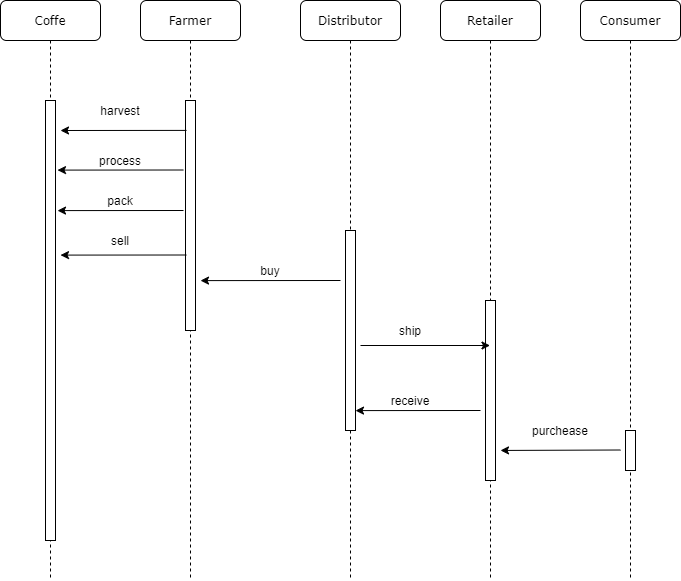

The diagram above was exported from draw.io. Its source (the exported page's mxGraphModel, read from the mxfile embedded in the PNG):
<mxGraphModel dx="1315" dy="715" grid="1" gridSize="10" guides="1" tooltips="1" connect="1" arrows="1" fold="1" page="1" pageScale="1" pageWidth="1100" pageHeight="850" background="none" math="0" shadow="0">
  <root>
    <mxCell id="0" />
    <mxCell id="1" parent="0" />
    <mxCell id="7baba1c4bc27f4b0-2" value="Farmer" style="shape=umlLifeline;perimeter=lifelinePerimeter;whiteSpace=wrap;html=1;container=1;collapsible=0;recursiveResize=0;outlineConnect=0;rounded=1;shadow=0;comic=0;labelBackgroundColor=none;strokeWidth=1;fontFamily=Verdana;fontSize=12;align=center;" parent="1" vertex="1">
      <mxGeometry x="240" y="80" width="100" height="580" as="geometry" />
    </mxCell>
    <mxCell id="7baba1c4bc27f4b0-10" value="" style="html=1;points=[];perimeter=orthogonalPerimeter;rounded=0;shadow=0;comic=0;labelBackgroundColor=none;strokeWidth=1;fontFamily=Verdana;fontSize=12;align=center;" parent="7baba1c4bc27f4b0-2" vertex="1">
      <mxGeometry x="45" y="100" width="10" height="230" as="geometry" />
    </mxCell>
    <mxCell id="7baba1c4bc27f4b0-3" value="Distributor" style="shape=umlLifeline;perimeter=lifelinePerimeter;whiteSpace=wrap;html=1;container=1;collapsible=0;recursiveResize=0;outlineConnect=0;rounded=1;shadow=0;comic=0;labelBackgroundColor=none;strokeWidth=1;fontFamily=Verdana;fontSize=12;align=center;" parent="1" vertex="1">
      <mxGeometry x="400" y="80" width="100" height="580" as="geometry" />
    </mxCell>
    <mxCell id="7baba1c4bc27f4b0-13" value="" style="html=1;points=[];perimeter=orthogonalPerimeter;rounded=0;shadow=0;comic=0;labelBackgroundColor=none;strokeWidth=1;fontFamily=Verdana;fontSize=12;align=center;" parent="7baba1c4bc27f4b0-3" vertex="1">
      <mxGeometry x="45" y="230" width="10" height="200" as="geometry" />
    </mxCell>
    <mxCell id="7baba1c4bc27f4b0-4" value="Retailer" style="shape=umlLifeline;perimeter=lifelinePerimeter;whiteSpace=wrap;html=1;container=1;collapsible=0;recursiveResize=0;outlineConnect=0;rounded=1;shadow=0;comic=0;labelBackgroundColor=none;strokeWidth=1;fontFamily=Verdana;fontSize=12;align=center;" parent="1" vertex="1">
      <mxGeometry x="540" y="80" width="100" height="580" as="geometry" />
    </mxCell>
    <mxCell id="7baba1c4bc27f4b0-5" value="Consumer" style="shape=umlLifeline;perimeter=lifelinePerimeter;whiteSpace=wrap;html=1;container=1;collapsible=0;recursiveResize=0;outlineConnect=0;rounded=1;shadow=0;comic=0;labelBackgroundColor=none;strokeWidth=1;fontFamily=Verdana;fontSize=12;align=center;" parent="1" vertex="1">
      <mxGeometry x="680" y="80" width="100" height="580" as="geometry" />
    </mxCell>
    <mxCell id="7baba1c4bc27f4b0-8" value="Coffe" style="shape=umlLifeline;perimeter=lifelinePerimeter;whiteSpace=wrap;html=1;container=1;collapsible=0;recursiveResize=0;outlineConnect=0;rounded=1;shadow=0;comic=0;labelBackgroundColor=none;strokeWidth=1;fontFamily=Verdana;fontSize=12;align=center;" parent="1" vertex="1">
      <mxGeometry x="100" y="80" width="100" height="580" as="geometry" />
    </mxCell>
    <mxCell id="7baba1c4bc27f4b0-9" value="" style="html=1;points=[];perimeter=orthogonalPerimeter;rounded=0;shadow=0;comic=0;labelBackgroundColor=none;strokeWidth=1;fontFamily=Verdana;fontSize=12;align=center;" parent="7baba1c4bc27f4b0-8" vertex="1">
      <mxGeometry x="45" y="100" width="10" height="440" as="geometry" />
    </mxCell>
    <mxCell id="7baba1c4bc27f4b0-16" value="" style="html=1;points=[];perimeter=orthogonalPerimeter;rounded=0;shadow=0;comic=0;labelBackgroundColor=none;strokeWidth=1;fontFamily=Verdana;fontSize=12;align=center;" parent="1" vertex="1">
      <mxGeometry x="585" y="380" width="10" height="180" as="geometry" />
    </mxCell>
    <mxCell id="7baba1c4bc27f4b0-19" value="" style="html=1;points=[];perimeter=orthogonalPerimeter;rounded=0;shadow=0;comic=0;labelBackgroundColor=none;strokeWidth=1;fontFamily=Verdana;fontSize=12;align=center;" parent="1" vertex="1">
      <mxGeometry x="725" y="510" width="10" height="40" as="geometry" />
    </mxCell>
    <mxCell id="gNlDbif2tuIShTM_6o86-2" value="" style="endArrow=classic;html=1;exitX=0.1;exitY=0.13;exitDx=0;exitDy=0;exitPerimeter=0;" parent="1" source="7baba1c4bc27f4b0-10" edge="1">
      <mxGeometry width="50" height="50" relative="1" as="geometry">
        <mxPoint x="520" y="410" as="sourcePoint" />
        <mxPoint x="160" y="210" as="targetPoint" />
      </mxGeometry>
    </mxCell>
    <mxCell id="gNlDbif2tuIShTM_6o86-3" value="harvest" style="text;html=1;strokeColor=none;fillColor=none;align=center;verticalAlign=middle;whiteSpace=wrap;rounded=0;" parent="1" vertex="1">
      <mxGeometry x="200" y="180" width="40" height="20" as="geometry" />
    </mxCell>
    <mxCell id="gNlDbif2tuIShTM_6o86-5" value="" style="endArrow=classic;html=1;exitX=0.1;exitY=0.13;exitDx=0;exitDy=0;exitPerimeter=0;" parent="1" edge="1">
      <mxGeometry width="50" height="50" relative="1" as="geometry">
        <mxPoint x="283" y="249.49999999999997" as="sourcePoint" />
        <mxPoint x="157" y="249.6" as="targetPoint" />
      </mxGeometry>
    </mxCell>
    <mxCell id="gNlDbif2tuIShTM_6o86-6" value="process" style="text;html=1;strokeColor=none;fillColor=none;align=center;verticalAlign=middle;whiteSpace=wrap;rounded=0;" parent="1" vertex="1">
      <mxGeometry x="200" y="230" width="40" height="20" as="geometry" />
    </mxCell>
    <mxCell id="gNlDbif2tuIShTM_6o86-7" value="" style="endArrow=classic;html=1;exitX=0.1;exitY=0.13;exitDx=0;exitDy=0;exitPerimeter=0;" parent="1" edge="1">
      <mxGeometry width="50" height="50" relative="1" as="geometry">
        <mxPoint x="283" y="290" as="sourcePoint" />
        <mxPoint x="157" y="290.1" as="targetPoint" />
      </mxGeometry>
    </mxCell>
    <mxCell id="gNlDbif2tuIShTM_6o86-8" value="pack" style="text;html=1;strokeColor=none;fillColor=none;align=center;verticalAlign=middle;whiteSpace=wrap;rounded=0;" parent="1" vertex="1">
      <mxGeometry x="200" y="270" width="40" height="20" as="geometry" />
    </mxCell>
    <mxCell id="gNlDbif2tuIShTM_6o86-9" value="" style="endArrow=classic;html=1;exitX=0.1;exitY=0.13;exitDx=0;exitDy=0;exitPerimeter=0;" parent="1" edge="1">
      <mxGeometry width="50" height="50" relative="1" as="geometry">
        <mxPoint x="286" y="334.5" as="sourcePoint" />
        <mxPoint x="160" y="334.5999999999999" as="targetPoint" />
      </mxGeometry>
    </mxCell>
    <mxCell id="gNlDbif2tuIShTM_6o86-11" value="sell" style="text;html=1;strokeColor=none;fillColor=none;align=center;verticalAlign=middle;whiteSpace=wrap;rounded=0;" parent="1" vertex="1">
      <mxGeometry x="200" y="310" width="40" height="20" as="geometry" />
    </mxCell>
    <mxCell id="gNlDbif2tuIShTM_6o86-12" value="" style="endArrow=classic;html=1;" parent="1" edge="1">
      <mxGeometry width="50" height="50" relative="1" as="geometry">
        <mxPoint x="440" y="360" as="sourcePoint" />
        <mxPoint x="300" y="360.0999999999999" as="targetPoint" />
      </mxGeometry>
    </mxCell>
    <mxCell id="gNlDbif2tuIShTM_6o86-13" value="buy" style="text;html=1;strokeColor=none;fillColor=none;align=center;verticalAlign=middle;whiteSpace=wrap;rounded=0;" parent="1" vertex="1">
      <mxGeometry x="350" y="340" width="40" height="20" as="geometry" />
    </mxCell>
    <mxCell id="gNlDbif2tuIShTM_6o86-14" value="" style="endArrow=classic;html=1;" parent="1" edge="1">
      <mxGeometry width="50" height="50" relative="1" as="geometry">
        <mxPoint x="580" y="490" as="sourcePoint" />
        <mxPoint x="455" y="490.0999999999999" as="targetPoint" />
      </mxGeometry>
    </mxCell>
    <mxCell id="gNlDbif2tuIShTM_6o86-15" value="" style="endArrow=classic;html=1;entryX=1.5;entryY=0.833;entryDx=0;entryDy=0;entryPerimeter=0;" parent="1" target="7baba1c4bc27f4b0-16" edge="1">
      <mxGeometry width="50" height="50" relative="1" as="geometry">
        <mxPoint x="720" y="529.5" as="sourcePoint" />
        <mxPoint x="610" y="530" as="targetPoint" />
      </mxGeometry>
    </mxCell>
    <mxCell id="gNlDbif2tuIShTM_6o86-17" value="" style="endArrow=classic;html=1;exitX=1.5;exitY=0.575;exitDx=0;exitDy=0;exitPerimeter=0;" parent="1" source="7baba1c4bc27f4b0-13" target="7baba1c4bc27f4b0-4" edge="1">
      <mxGeometry width="50" height="50" relative="1" as="geometry">
        <mxPoint x="450" y="370" as="sourcePoint" />
        <mxPoint x="310" y="370.0999999999999" as="targetPoint" />
      </mxGeometry>
    </mxCell>
    <mxCell id="gNlDbif2tuIShTM_6o86-18" value="ship" style="text;html=1;strokeColor=none;fillColor=none;align=center;verticalAlign=middle;whiteSpace=wrap;rounded=0;" parent="1" vertex="1">
      <mxGeometry x="490" y="400" width="40" height="20" as="geometry" />
    </mxCell>
    <mxCell id="gNlDbif2tuIShTM_6o86-19" value="receive" style="text;html=1;strokeColor=none;fillColor=none;align=center;verticalAlign=middle;whiteSpace=wrap;rounded=0;" parent="1" vertex="1">
      <mxGeometry x="490" y="470" width="40" height="20" as="geometry" />
    </mxCell>
    <mxCell id="gNlDbif2tuIShTM_6o86-20" value="purchease" style="text;html=1;strokeColor=none;fillColor=none;align=center;verticalAlign=middle;whiteSpace=wrap;rounded=0;" parent="1" vertex="1">
      <mxGeometry x="640" y="500" width="40" height="20" as="geometry" />
    </mxCell>
  </root>
</mxGraphModel>